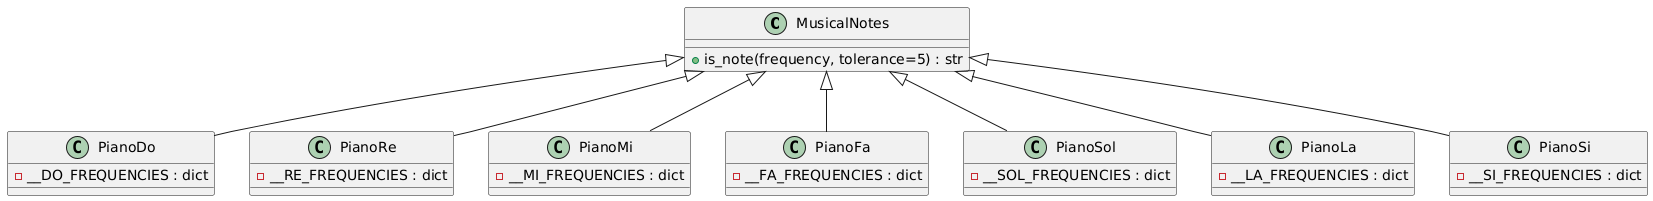

The diagram above was rendered by PlantUML. Its source (embedded in the PNG):
@startuml
class MusicalNotes {
  + is_note(frequency, tolerance=5) : str
}

class PianoDo {
  - __DO_FREQUENCIES : dict
}


class PianoRe {
  - __RE_FREQUENCIES : dict
}


class PianoMi {
  - __MI_FREQUENCIES : dict
}

class PianoFa {
  - __FA_FREQUENCIES : dict
}


class PianoSol {
  - __SOL_FREQUENCIES : dict
}

class PianoLa {
  - __LA_FREQUENCIES : dict
}


class PianoSi {
  - __SI_FREQUENCIES : dict
}

MusicalNotes <|-- PianoDo
MusicalNotes <|-- PianoRe
MusicalNotes <|-- PianoMi
MusicalNotes <|-- PianoFa
MusicalNotes <|-- PianoSol
MusicalNotes <|-- PianoLa
MusicalNotes <|-- PianoSi
@enduml